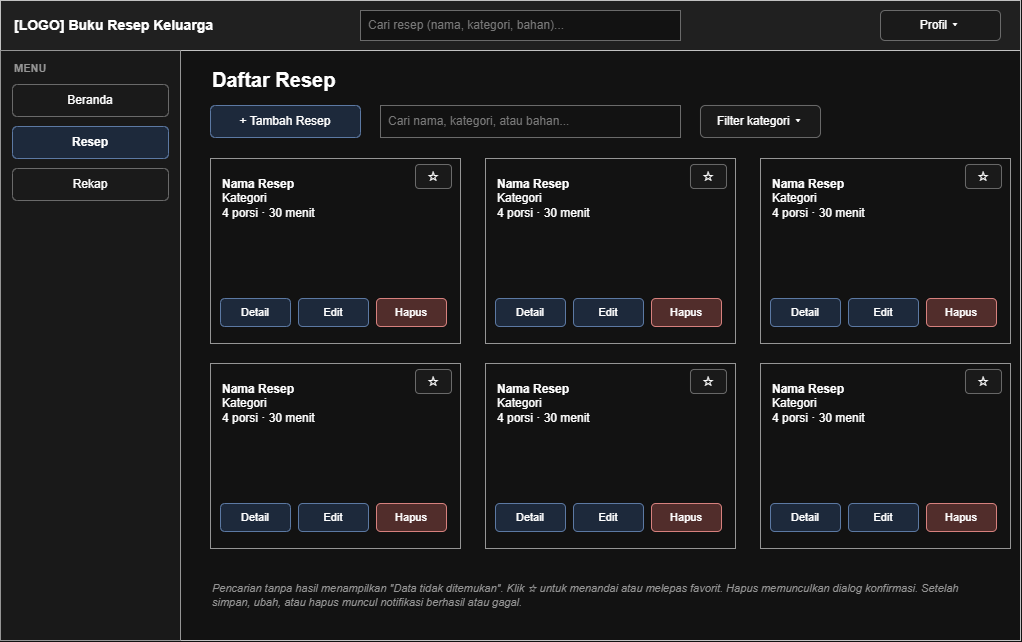

The diagram above was exported from draw.io. Its source (the exported page's mxGraphModel, read from the mxfile embedded in the PNG):
<mxGraphModel dx="1058" dy="700" grid="1" gridSize="10" guides="1" tooltips="1" connect="1" arrows="1" fold="1" page="1" pageScale="1" pageWidth="1100" pageHeight="700" math="0" shadow="0">
  <root>
    <mxCell id="0" />
    <mxCell id="1" parent="0" />
    <mxCell id="c1" parent="1" style="rounded=0;whiteSpace=wrap;html=1;fillColor=#ffffff;strokeColor=#666666;fontSize=12;strokeColor=#333333;" value="" vertex="1">
      <mxGeometry height="640" width="1020" x="20" y="20" as="geometry" />
    </mxCell>
    <mxCell id="c2" parent="1" style="rounded=0;whiteSpace=wrap;html=1;fillColor=#ffffff;strokeColor=#666666;fontSize=12;fillColor=#eeeeee;strokeColor=#333333;" value="" vertex="1">
      <mxGeometry height="50" width="1020" x="20" y="20" as="geometry" />
    </mxCell>
    <mxCell id="c3" parent="1" style="text;html=1;align=left;verticalAlign=middle;whiteSpace=wrap;fontSize=12;fontStyle=1;fontSize=14;" value="[LOGO]  Buku Resep Keluarga" vertex="1">
      <mxGeometry height="40" width="260" x="32" y="25" as="geometry" />
    </mxCell>
    <mxCell id="c4" parent="1" style="rounded=0;whiteSpace=wrap;html=1;fillColor=#ffffff;strokeColor=#999999;fontColor=#888888;align=left;spacingLeft=6;fontSize=12;" value="Cari resep (nama, kategori, bahan)..." vertex="1">
      <mxGeometry height="30" width="320" x="380" y="30" as="geometry" />
    </mxCell>
    <mxCell id="c5" parent="1" style="rounded=1;whiteSpace=wrap;html=1;fillColor=#f5f5f5;strokeColor=#999999;fontSize=12;" value="Profil ▾" vertex="1">
      <mxGeometry height="30" width="120" x="900" y="30" as="geometry" />
    </mxCell>
    <mxCell id="c6" parent="1" style="rounded=0;whiteSpace=wrap;html=1;fillColor=#ffffff;strokeColor=#666666;fontSize=12;fillColor=#f7f7f7;" value="" vertex="1">
      <mxGeometry height="590" width="180" x="20" y="70" as="geometry" />
    </mxCell>
    <mxCell id="c7" parent="1" style="text;html=1;align=left;verticalAlign=middle;whiteSpace=wrap;fontSize=12;fontStyle=1;fontSize=11;fontColor=#666666;" value="MENU" vertex="1">
      <mxGeometry height="20" width="150" x="32" y="78" as="geometry" />
    </mxCell>
    <mxCell id="c8" parent="1" style="rounded=1;whiteSpace=wrap;html=1;fillColor=#f5f5f5;strokeColor=#999999;fontSize=12;" value="Beranda" vertex="1">
      <mxGeometry height="32" width="156" x="32" y="104" as="geometry" />
    </mxCell>
    <mxCell id="c9" parent="1" style="rounded=1;whiteSpace=wrap;html=1;fillColor=#dae8fc;strokeColor=#6c8ebf;fontSize=12;fontStyle=1;" value="Resep" vertex="1">
      <mxGeometry height="32" width="156" x="32" y="146" as="geometry" />
    </mxCell>
    <mxCell id="c10" parent="1" style="rounded=1;whiteSpace=wrap;html=1;fillColor=#f5f5f5;strokeColor=#999999;fontSize=12;" value="Rekap" vertex="1">
      <mxGeometry height="32" width="156" x="32" y="188" as="geometry" />
    </mxCell>
    <mxCell id="c11" parent="1" style="text;html=1;align=left;verticalAlign=middle;whiteSpace=wrap;fontSize=12;fontStyle=1;fontSize=20;" value="Daftar Resep" vertex="1">
      <mxGeometry height="34" width="500" x="230" y="82" as="geometry" />
    </mxCell>
    <mxCell id="c12" parent="1" style="rounded=1;whiteSpace=wrap;html=1;fillColor=#dae8fc;strokeColor=#6c8ebf;fontSize=12;" value="+ Tambah Resep" vertex="1">
      <mxGeometry height="32" width="150" x="230" y="125" as="geometry" />
    </mxCell>
    <mxCell id="c13" parent="1" style="rounded=0;whiteSpace=wrap;html=1;fillColor=#ffffff;strokeColor=#999999;fontColor=#888888;align=left;spacingLeft=6;fontSize=12;" value="Cari nama, kategori, atau bahan..." vertex="1">
      <mxGeometry height="32" width="300" x="400" y="125" as="geometry" />
    </mxCell>
    <mxCell id="c14" parent="1" style="rounded=1;whiteSpace=wrap;html=1;fillColor=#f5f5f5;strokeColor=#999999;fontSize=12;" value="Filter kategori ▾" vertex="1">
      <mxGeometry height="32" width="120" x="720" y="125" as="geometry" />
    </mxCell>
    <mxCell id="c15" parent="1" style="rounded=0;whiteSpace=wrap;html=1;fillColor=#ffffff;strokeColor=#666666;fontSize=12;verticalAlign=top;align=left;spacingLeft=10;spacingTop=12;" value="&lt;b&gt;Nama Resep&lt;/b&gt;&lt;br&gt;Kategori&lt;br&gt;4 porsi · 30 menit" vertex="1">
      <mxGeometry height="185" width="250" x="230" y="178" as="geometry" />
    </mxCell>
    <mxCell id="c16" parent="1" style="rounded=1;whiteSpace=wrap;html=1;fillColor=#f5f5f5;strokeColor=#999999;fontSize=12;fontSize=14;" value="☆" vertex="1">
      <mxGeometry height="24" width="36" x="435" y="184" as="geometry" />
    </mxCell>
    <mxCell id="c17" parent="1" style="rounded=1;whiteSpace=wrap;html=1;fillColor=#dae8fc;strokeColor=#6c8ebf;fontSize=12;fontSize=11;" value="Detail" vertex="1">
      <mxGeometry height="28" width="70" x="240" y="318" as="geometry" />
    </mxCell>
    <mxCell id="c18" parent="1" style="rounded=1;whiteSpace=wrap;html=1;fillColor=#dae8fc;strokeColor=#6c8ebf;fontSize=12;fontSize=11;" value="Edit" vertex="1">
      <mxGeometry height="28" width="70" x="318" y="318" as="geometry" />
    </mxCell>
    <mxCell id="c19" parent="1" style="rounded=1;whiteSpace=wrap;html=1;fillColor=#f8cecc;strokeColor=#b85450;fontSize=12;fontSize=11;" value="Hapus" vertex="1">
      <mxGeometry height="28" width="70" x="396" y="318" as="geometry" />
    </mxCell>
    <mxCell id="c20" parent="1" style="rounded=0;whiteSpace=wrap;html=1;fillColor=#ffffff;strokeColor=#666666;fontSize=12;verticalAlign=top;align=left;spacingLeft=10;spacingTop=12;" value="&lt;b&gt;Nama Resep&lt;/b&gt;&lt;br&gt;Kategori&lt;br&gt;4 porsi · 30 menit" vertex="1">
      <mxGeometry height="185" width="250" x="505" y="178" as="geometry" />
    </mxCell>
    <mxCell id="c21" parent="1" style="rounded=1;whiteSpace=wrap;html=1;fillColor=#f5f5f5;strokeColor=#999999;fontSize=12;fontSize=14;" value="☆" vertex="1">
      <mxGeometry height="24" width="36" x="710" y="184" as="geometry" />
    </mxCell>
    <mxCell id="c22" parent="1" style="rounded=1;whiteSpace=wrap;html=1;fillColor=#dae8fc;strokeColor=#6c8ebf;fontSize=12;fontSize=11;" value="Detail" vertex="1">
      <mxGeometry height="28" width="70" x="515" y="318" as="geometry" />
    </mxCell>
    <mxCell id="c23" parent="1" style="rounded=1;whiteSpace=wrap;html=1;fillColor=#dae8fc;strokeColor=#6c8ebf;fontSize=12;fontSize=11;" value="Edit" vertex="1">
      <mxGeometry height="28" width="70" x="593" y="318" as="geometry" />
    </mxCell>
    <mxCell id="c24" parent="1" style="rounded=1;whiteSpace=wrap;html=1;fillColor=#f8cecc;strokeColor=#b85450;fontSize=12;fontSize=11;" value="Hapus" vertex="1">
      <mxGeometry height="28" width="70" x="671" y="318" as="geometry" />
    </mxCell>
    <mxCell id="c25" parent="1" style="rounded=0;whiteSpace=wrap;html=1;fillColor=#ffffff;strokeColor=#666666;fontSize=12;verticalAlign=top;align=left;spacingLeft=10;spacingTop=12;" value="&lt;b&gt;Nama Resep&lt;/b&gt;&lt;br&gt;Kategori&lt;br&gt;4 porsi · 30 menit" vertex="1">
      <mxGeometry height="185" width="250" x="780" y="178" as="geometry" />
    </mxCell>
    <mxCell id="c26" parent="1" style="rounded=1;whiteSpace=wrap;html=1;fillColor=#f5f5f5;strokeColor=#999999;fontSize=12;fontSize=14;" value="☆" vertex="1">
      <mxGeometry height="24" width="36" x="985" y="184" as="geometry" />
    </mxCell>
    <mxCell id="c27" parent="1" style="rounded=1;whiteSpace=wrap;html=1;fillColor=#dae8fc;strokeColor=#6c8ebf;fontSize=12;fontSize=11;" value="Detail" vertex="1">
      <mxGeometry height="28" width="70" x="790" y="318" as="geometry" />
    </mxCell>
    <mxCell id="c28" parent="1" style="rounded=1;whiteSpace=wrap;html=1;fillColor=#dae8fc;strokeColor=#6c8ebf;fontSize=12;fontSize=11;" value="Edit" vertex="1">
      <mxGeometry height="28" width="70" x="868" y="318" as="geometry" />
    </mxCell>
    <mxCell id="c29" parent="1" style="rounded=1;whiteSpace=wrap;html=1;fillColor=#f8cecc;strokeColor=#b85450;fontSize=12;fontSize=11;" value="Hapus" vertex="1">
      <mxGeometry height="28" width="70" x="946" y="318" as="geometry" />
    </mxCell>
    <mxCell id="c30" parent="1" style="rounded=0;whiteSpace=wrap;html=1;fillColor=#ffffff;strokeColor=#666666;fontSize=12;verticalAlign=top;align=left;spacingLeft=10;spacingTop=12;" value="&lt;b&gt;Nama Resep&lt;/b&gt;&lt;br&gt;Kategori&lt;br&gt;4 porsi · 30 menit" vertex="1">
      <mxGeometry height="185" width="250" x="230" y="383" as="geometry" />
    </mxCell>
    <mxCell id="c31" parent="1" style="rounded=1;whiteSpace=wrap;html=1;fillColor=#f5f5f5;strokeColor=#999999;fontSize=12;fontSize=14;" value="☆" vertex="1">
      <mxGeometry height="24" width="36" x="435" y="389" as="geometry" />
    </mxCell>
    <mxCell id="c32" parent="1" style="rounded=1;whiteSpace=wrap;html=1;fillColor=#dae8fc;strokeColor=#6c8ebf;fontSize=12;fontSize=11;" value="Detail" vertex="1">
      <mxGeometry height="28" width="70" x="240" y="523" as="geometry" />
    </mxCell>
    <mxCell id="c33" parent="1" style="rounded=1;whiteSpace=wrap;html=1;fillColor=#dae8fc;strokeColor=#6c8ebf;fontSize=12;fontSize=11;" value="Edit" vertex="1">
      <mxGeometry height="28" width="70" x="318" y="523" as="geometry" />
    </mxCell>
    <mxCell id="c34" parent="1" style="rounded=1;whiteSpace=wrap;html=1;fillColor=#f8cecc;strokeColor=#b85450;fontSize=12;fontSize=11;" value="Hapus" vertex="1">
      <mxGeometry height="28" width="70" x="396" y="523" as="geometry" />
    </mxCell>
    <mxCell id="c35" parent="1" style="rounded=0;whiteSpace=wrap;html=1;fillColor=#ffffff;strokeColor=#666666;fontSize=12;verticalAlign=top;align=left;spacingLeft=10;spacingTop=12;" value="&lt;b&gt;Nama Resep&lt;/b&gt;&lt;br&gt;Kategori&lt;br&gt;4 porsi · 30 menit" vertex="1">
      <mxGeometry height="185" width="250" x="505" y="383" as="geometry" />
    </mxCell>
    <mxCell id="c36" parent="1" style="rounded=1;whiteSpace=wrap;html=1;fillColor=#f5f5f5;strokeColor=#999999;fontSize=12;fontSize=14;" value="☆" vertex="1">
      <mxGeometry height="24" width="36" x="710" y="389" as="geometry" />
    </mxCell>
    <mxCell id="c37" parent="1" style="rounded=1;whiteSpace=wrap;html=1;fillColor=#dae8fc;strokeColor=#6c8ebf;fontSize=12;fontSize=11;" value="Detail" vertex="1">
      <mxGeometry height="28" width="70" x="515" y="523" as="geometry" />
    </mxCell>
    <mxCell id="c38" parent="1" style="rounded=1;whiteSpace=wrap;html=1;fillColor=#dae8fc;strokeColor=#6c8ebf;fontSize=12;fontSize=11;" value="Edit" vertex="1">
      <mxGeometry height="28" width="70" x="593" y="523" as="geometry" />
    </mxCell>
    <mxCell id="c39" parent="1" style="rounded=1;whiteSpace=wrap;html=1;fillColor=#f8cecc;strokeColor=#b85450;fontSize=12;fontSize=11;" value="Hapus" vertex="1">
      <mxGeometry height="28" width="70" x="671" y="523" as="geometry" />
    </mxCell>
    <mxCell id="c40" parent="1" style="rounded=0;whiteSpace=wrap;html=1;fillColor=#ffffff;strokeColor=#666666;fontSize=12;verticalAlign=top;align=left;spacingLeft=10;spacingTop=12;" value="&lt;b&gt;Nama Resep&lt;/b&gt;&lt;br&gt;Kategori&lt;br&gt;4 porsi · 30 menit" vertex="1">
      <mxGeometry height="185" width="250" x="780" y="383" as="geometry" />
    </mxCell>
    <mxCell id="c41" parent="1" style="rounded=1;whiteSpace=wrap;html=1;fillColor=#f5f5f5;strokeColor=#999999;fontSize=12;fontSize=14;" value="☆" vertex="1">
      <mxGeometry height="24" width="36" x="985" y="389" as="geometry" />
    </mxCell>
    <mxCell id="c42" parent="1" style="rounded=1;whiteSpace=wrap;html=1;fillColor=#dae8fc;strokeColor=#6c8ebf;fontSize=12;fontSize=11;" value="Detail" vertex="1">
      <mxGeometry height="28" width="70" x="790" y="523" as="geometry" />
    </mxCell>
    <mxCell id="c43" parent="1" style="rounded=1;whiteSpace=wrap;html=1;fillColor=#dae8fc;strokeColor=#6c8ebf;fontSize=12;fontSize=11;" value="Edit" vertex="1">
      <mxGeometry height="28" width="70" x="868" y="523" as="geometry" />
    </mxCell>
    <mxCell id="c44" parent="1" style="rounded=1;whiteSpace=wrap;html=1;fillColor=#f8cecc;strokeColor=#b85450;fontSize=12;fontSize=11;" value="Hapus" vertex="1">
      <mxGeometry height="28" width="70" x="946" y="523" as="geometry" />
    </mxCell>
    <mxCell id="c45" parent="1" style="text;html=1;align=left;verticalAlign=middle;whiteSpace=wrap;fontSize=11;fontStyle=2;fontColor=#666666;" value="Pencarian tanpa hasil menampilkan &quot;Data tidak ditemukan&quot;. Klik ☆ untuk menandai atau melepas favorit. Hapus memunculkan dialog konfirmasi. Setelah simpan, ubah, atau hapus muncul notifikasi berhasil atau gagal." vertex="1">
      <mxGeometry height="40" width="780" x="230" y="595" as="geometry" />
    </mxCell>
  </root>
</mxGraphModel>